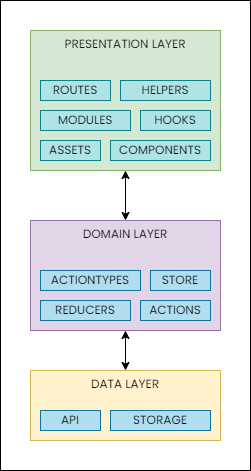

The diagram above was exported from draw.io. Its source (the exported page's mxGraphModel, read from the mxfile embedded in the PNG):
<mxGraphModel dx="1377" dy="788" grid="1" gridSize="10" guides="1" tooltips="1" connect="1" arrows="1" fold="1" page="1" pageScale="1" pageWidth="850" pageHeight="1100" math="0" shadow="0">
  <root>
    <mxCell id="0" />
    <mxCell id="1" parent="0" />
    <mxCell id="uCxhpFvt7copgCdA9xmE-1" value="PRESENTATION LAYER" style="rounded=0;whiteSpace=wrap;html=1;fillColor=#d5e8d4;strokeColor=#82b366;verticalAlign=top;fontFamily=Poppins;fontSource=https%3A%2F%2Ffonts.googleapis.com%2Fcss%3Ffamily%3DPoppins;" vertex="1" parent="1">
      <mxGeometry x="40" y="40" width="190" height="140" as="geometry" />
    </mxCell>
    <mxCell id="uCxhpFvt7copgCdA9xmE-2" value="DOMAIN LAYER" style="rounded=0;whiteSpace=wrap;html=1;fillColor=#e1d5e7;strokeColor=#9673a6;verticalAlign=top;fontFamily=Poppins;fontSource=https%3A%2F%2Ffonts.googleapis.com%2Fcss%3Ffamily%3DPoppins;" vertex="1" parent="1">
      <mxGeometry x="40" y="230" width="190" height="110" as="geometry" />
    </mxCell>
    <mxCell id="uCxhpFvt7copgCdA9xmE-3" value="DATA LAYER" style="rounded=0;whiteSpace=wrap;html=1;fillColor=#fff2cc;strokeColor=#d6b656;verticalAlign=top;fontFamily=Poppins;fontSource=https%3A%2F%2Ffonts.googleapis.com%2Fcss%3Ffamily%3DPoppins;" vertex="1" parent="1">
      <mxGeometry x="40" y="380" width="190" height="70" as="geometry" />
    </mxCell>
    <mxCell id="uCxhpFvt7copgCdA9xmE-5" value="ASSETS" style="rounded=0;whiteSpace=wrap;html=1;fontFamily=Poppins;fontSource=https%3A%2F%2Ffonts.googleapis.com%2Fcss%3Ffamily%3DPoppins;fillColor=#b0e3e6;strokeColor=#0e8088;" vertex="1" parent="1">
      <mxGeometry x="50" y="150" width="60" height="20" as="geometry" />
    </mxCell>
    <mxCell id="uCxhpFvt7copgCdA9xmE-6" value="COMPONENTS" style="rounded=0;whiteSpace=wrap;html=1;fontFamily=Poppins;fontSource=https%3A%2F%2Ffonts.googleapis.com%2Fcss%3Ffamily%3DPoppins;fillColor=#b0e3e6;strokeColor=#0e8088;" vertex="1" parent="1">
      <mxGeometry x="120" y="150" width="100" height="20" as="geometry" />
    </mxCell>
    <mxCell id="uCxhpFvt7copgCdA9xmE-7" value="HELPERS" style="rounded=0;whiteSpace=wrap;html=1;fontFamily=Poppins;fontSource=https%3A%2F%2Ffonts.googleapis.com%2Fcss%3Ffamily%3DPoppins;fillColor=#b0e3e6;strokeColor=#0e8088;" vertex="1" parent="1">
      <mxGeometry x="130" y="90" width="90" height="20" as="geometry" />
    </mxCell>
    <mxCell id="uCxhpFvt7copgCdA9xmE-8" value="MODULES" style="rounded=0;whiteSpace=wrap;html=1;fontFamily=Poppins;fontSource=https%3A%2F%2Ffonts.googleapis.com%2Fcss%3Ffamily%3DPoppins;fillColor=#b0e3e6;strokeColor=#0e8088;" vertex="1" parent="1">
      <mxGeometry x="50" y="120" width="90" height="20" as="geometry" />
    </mxCell>
    <mxCell id="uCxhpFvt7copgCdA9xmE-9" value="ROUTES" style="rounded=0;whiteSpace=wrap;html=1;fontFamily=Poppins;fontSource=https%3A%2F%2Ffonts.googleapis.com%2Fcss%3Ffamily%3DPoppins;fillColor=#b0e3e6;strokeColor=#0e8088;" vertex="1" parent="1">
      <mxGeometry x="50" y="90" width="70" height="20" as="geometry" />
    </mxCell>
    <mxCell id="uCxhpFvt7copgCdA9xmE-12" value="HOOKS" style="rounded=0;whiteSpace=wrap;html=1;fontFamily=Poppins;fontSource=https%3A%2F%2Ffonts.googleapis.com%2Fcss%3Ffamily%3DPoppins;fillColor=#b0e3e6;strokeColor=#0e8088;" vertex="1" parent="1">
      <mxGeometry x="150" y="120" width="70" height="20" as="geometry" />
    </mxCell>
    <mxCell id="uCxhpFvt7copgCdA9xmE-13" value="ACTIONS" style="rounded=0;whiteSpace=wrap;html=1;fontFamily=Poppins;fontSource=https%3A%2F%2Ffonts.googleapis.com%2Fcss%3Ffamily%3DPoppins;fillColor=#b1ddf0;strokeColor=#10739e;" vertex="1" parent="1">
      <mxGeometry x="150" y="310" width="70" height="20" as="geometry" />
    </mxCell>
    <mxCell id="uCxhpFvt7copgCdA9xmE-14" value="ACTIONTYPES" style="rounded=0;whiteSpace=wrap;html=1;fontFamily=Poppins;fontSource=https%3A%2F%2Ffonts.googleapis.com%2Fcss%3Ffamily%3DPoppins;fillColor=#b1ddf0;strokeColor=#10739e;" vertex="1" parent="1">
      <mxGeometry x="50" y="280" width="100" height="20" as="geometry" />
    </mxCell>
    <mxCell id="uCxhpFvt7copgCdA9xmE-15" value="REDUCERS" style="rounded=0;whiteSpace=wrap;html=1;fontFamily=Poppins;fontSource=https%3A%2F%2Ffonts.googleapis.com%2Fcss%3Ffamily%3DPoppins;fillColor=#b1ddf0;strokeColor=#10739e;" vertex="1" parent="1">
      <mxGeometry x="50" y="310" width="90" height="20" as="geometry" />
    </mxCell>
    <mxCell id="uCxhpFvt7copgCdA9xmE-16" value="STORE" style="rounded=0;whiteSpace=wrap;html=1;fontFamily=Poppins;fontSource=https%3A%2F%2Ffonts.googleapis.com%2Fcss%3Ffamily%3DPoppins;fillColor=#b1ddf0;strokeColor=#10739e;" vertex="1" parent="1">
      <mxGeometry x="160" y="280" width="60" height="20" as="geometry" />
    </mxCell>
    <mxCell id="uCxhpFvt7copgCdA9xmE-18" value="API" style="rounded=0;whiteSpace=wrap;html=1;fontFamily=Poppins;fontSource=https%3A%2F%2Ffonts.googleapis.com%2Fcss%3Ffamily%3DPoppins;fillColor=#b1ddf0;strokeColor=#10739e;" vertex="1" parent="1">
      <mxGeometry x="50" y="420" width="60" height="20" as="geometry" />
    </mxCell>
    <mxCell id="uCxhpFvt7copgCdA9xmE-19" value="STORAGE" style="rounded=0;whiteSpace=wrap;html=1;fontFamily=Poppins;fontSource=https%3A%2F%2Ffonts.googleapis.com%2Fcss%3Ffamily%3DPoppins;fillColor=#b1ddf0;strokeColor=#10739e;" vertex="1" parent="1">
      <mxGeometry x="120" y="420" width="100" height="20" as="geometry" />
    </mxCell>
    <mxCell id="uCxhpFvt7copgCdA9xmE-22" value="" style="endArrow=classic;startArrow=classic;html=1;rounded=0;entryX=0.5;entryY=1;entryDx=0;entryDy=0;exitX=0.5;exitY=0;exitDx=0;exitDy=0;" edge="1" parent="1" source="uCxhpFvt7copgCdA9xmE-2" target="uCxhpFvt7copgCdA9xmE-1">
      <mxGeometry width="50" height="50" relative="1" as="geometry">
        <mxPoint x="270" y="270" as="sourcePoint" />
        <mxPoint x="320" y="220" as="targetPoint" />
      </mxGeometry>
    </mxCell>
    <mxCell id="uCxhpFvt7copgCdA9xmE-23" value="" style="endArrow=classic;startArrow=classic;html=1;rounded=0;entryX=0.5;entryY=1;entryDx=0;entryDy=0;exitX=0.5;exitY=0;exitDx=0;exitDy=0;" edge="1" parent="1" source="uCxhpFvt7copgCdA9xmE-3" target="uCxhpFvt7copgCdA9xmE-2">
      <mxGeometry width="50" height="50" relative="1" as="geometry">
        <mxPoint x="145" y="240" as="sourcePoint" />
        <mxPoint x="145" y="170" as="targetPoint" />
      </mxGeometry>
    </mxCell>
    <mxCell id="uCxhpFvt7copgCdA9xmE-24" value="" style="rounded=0;whiteSpace=wrap;html=1;fillColor=none;" vertex="1" parent="1">
      <mxGeometry x="10" y="10" width="250" height="470" as="geometry" />
    </mxCell>
  </root>
</mxGraphModel>